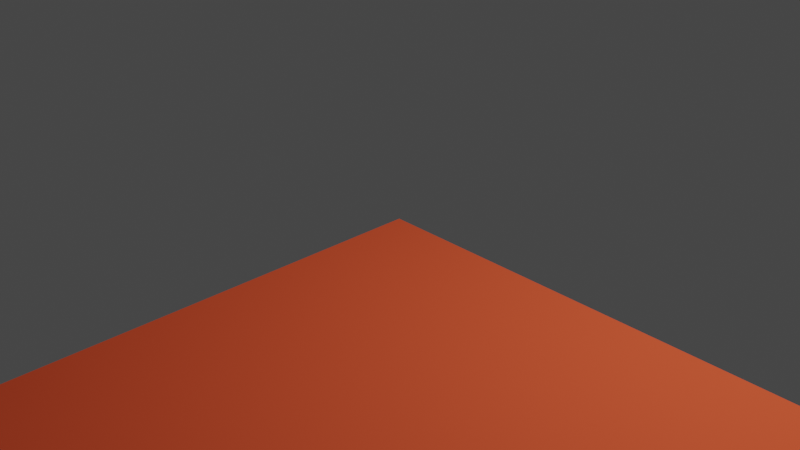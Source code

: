 # Source: tile_2_stud_slope.blend  (saved by Blender 2.80.75; exported with 4.5.12 LTS)
import bpy
from mathutils import Matrix  # noqa: F401  (used for matrix-valued properties, if any)

bpy.ops.wm.read_factory_settings(use_empty=True)
scene = bpy.context.scene
scene.name = 'Scene'

# ---- collections
col_collection = bpy.data.collections.new('Collection'); scene.collection.children.link(col_collection)

# ---- materials (node trees are filled in below, after node groups)
mat_red_003 = bpy.data.materials.new('Red.003')
mat_red_003.use_transparent_shadow = False
mat_red_003.diffuse_color = (0.79, 0.1, 0.04, 1.0)
mat_red_003.roughness = 1.0
mat_red_003.specular_intensity = 0.0

# ---- material node trees
mat_red_003.use_nodes = True; mat_red_003.node_tree.nodes.clear()
_N = mat_red_003.node_tree.nodes; _L = mat_red_003.node_tree.links
n0 = _N.new('ShaderNodeOutputMaterial'); n0.name = 'Material Output'; n0.location = (300, 300)
n1 = _N.new('ShaderNodeBsdfPrincipled'); n1.name = 'Principled BSDF'; n1.location = (10, 300)
n1.distribution = 'GGX'
n1.subsurface_method = 'BURLEY'
n1.inputs[0].default_value = (0.79, 0.1, 0.04, 1.0)
n1.inputs[2].default_value = 1.0
n1.inputs[3].default_value = 1.45
n1.inputs[13].default_value = 0.0
n1.inputs[27].default_value = (0.0, 0.0, 0.0, 1.0)
n1.inputs[28].default_value = 1.0
_L.new(n1.outputs[0], n0.inputs[0])
n0.is_active_output = True

# ---- world
world_world = bpy.data.worlds.new('World'); scene.world = world_world
world_world.use_nodes = True; world_world.node_tree.nodes.clear()
_N = world_world.node_tree.nodes; _L = world_world.node_tree.links
n0 = _N.new('ShaderNodeOutputWorld'); n0.name = 'World Output'; n0.location = (300, 300)
n1 = _N.new('ShaderNodeBackground'); n1.name = 'Background'; n1.location = (10, 300)
n1.inputs[0].default_value = (0.05088, 0.05088, 0.05088, 1.0)
_L.new(n1.outputs[0], n0.inputs[0])
n0.is_active_output = True
world_world.color = (0.05088, 0.05088, 0.05088)
world_world.use_sun_shadow = False
world_world.sun_shadow_jitter_overblur = 0.0

# ---- cameras
cam_camera = bpy.data.cameras.new('Camera')
cam_camera.clip_end = 100.0
cam_camera.ortho_scale = 7.314

# ---- lights
light_light = bpy.data.lights.new('Light', 'POINT')
light_light.transmission_factor = 0.0
light_light.energy = 1000.0
light_light.shadow_soft_size = 0.1
light_light.shadow_maximum_resolution = 0.006
light_light.use_absolute_resolution = True

# ---- meshes
me_two_stud_sloped = bpy.data.meshes.new('two_stud_sloped')
me_two_stud_sloped.from_pydata([(25.54, -17.7, 0.0), (26.0, -20.0, 0.0), (26.0, -20.0, 16.0), (25.54, -17.7, 16.0), (24.24, -15.76, 0.0), (24.24, -15.76, 16.0), (22.3, -14.46, 0.0), (22.3, -14.46, 16.0), (20.0, -14.0, 0.0), (20.0, -14.0, 16.0), (17.7, -14.46, 0.0), (17.7, -14.46, 16.0), (15.76, -15.76, 0.0), (15.76, -15.76, 16.0), (14.46, -17.7, 0.0), (14.46, -17.7, 16.0), (14.0, -20.0, 0.0), (14.0, -20.0, 16.0), (14.46, -22.3, 0.0), (14.46, -22.3, 16.0), (15.76, -24.24, 0.0), (15.76, -24.24, 16.0), (17.7, -25.54, 0.0), (17.7, -25.54, 16.0), (20.0, -26.0, 0.0), (20.0, -26.0, 16.0), (22.3, -25.54, 0.0), (22.3, -25.54, 16.0), (24.24, -24.24, 0.0), (24.24, -24.24, 16.0), (25.54, -22.3, 0.0), (25.54, -22.3, 16.0), (28.0, -20.0, 16.0), (28.0, -20.0, 0.0), (27.39, -16.94, 0.0), (27.39, -16.94, 16.0), (25.66, -14.34, 0.0), (25.66, -14.34, 16.0), (23.06, -12.61, 0.0), (23.06, -12.61, 16.0), (20.0, -12.0, 0.0), (20.0, -12.0, 16.0), (16.94, -12.61, 0.0), (16.94, -12.61, 16.0), (14.34, -14.34, 0.0), (14.34, -14.34, 16.0), (12.61, -16.94, 0.0), (12.61, -16.94, 16.0), (12.0, -20.0, 0.0), (12.0, -20.0, 16.0), (12.61, -23.06, 0.0), (12.61, -23.06, 16.0), (14.34, -25.66, 0.0), (14.34, -25.66, 16.0), (16.94, -27.39, 0.0), (16.94, -27.39, 16.0), (20.0, -28.0, 0.0), (20.0, -28.0, 16.0), (23.06, -27.39, 0.0), (23.06, -27.39, 16.0), (25.66, -25.66, 0.0), (25.66, -25.66, 16.0), (27.39, -23.06, 0.0), (27.39, -23.06, 16.0), (16.94, -12.61, 0.0), (20.0, -12.0, 0.0), (20.0, -14.0, 0.0), (17.7, -14.46, 0.0), (14.34, -14.34, 0.0), (15.76, -15.76, 0.0), (12.61, -16.94, 0.0), (14.46, -17.7, 0.0), (12.0, -20.0, 0.0), (14.0, -20.0, 0.0), (12.61, -23.06, 0.0), (14.46, -22.3, 0.0), (14.34, -25.66, 0.0), (15.76, -24.24, 0.0), (16.94, -27.39, 0.0), (17.7, -25.54, 0.0), (20.0, -28.0, 0.0), (20.0, -26.0, 0.0), (23.06, -27.39, 0.0), (22.3, -25.54, 0.0), (25.66, -25.66, 0.0), (24.24, -24.24, 0.0), (27.39, -23.06, 0.0), (25.54, -22.3, 0.0), (28.0, -20.0, 0.0), (26.0, -20.0, 0.0), (27.39, -16.94, 0.0), (25.54, -17.7, 0.0), (25.66, -14.34, 0.0), (24.24, -15.76, 0.0), (23.06, -12.61, 0.0), (22.3, -14.46, 0.0), (23.06, -27.39, 16.3), (25.66, -25.66, 17.17), (27.39, -23.06, 18.47), (28.0, -20.0, 20.0), (16.94, -27.39, 16.3), (14.34, -25.66, 17.17), (12.61, -23.06, 18.47), (12.0, -20.0, 20.0), (27.39, -16.94, 20.0), (25.66, -14.34, 20.0), (23.06, -12.61, 20.0), (20.0, -12.0, 20.0), (16.94, -12.61, 20.0), (14.34, -14.34, 20.0), (12.61, -16.94, 20.0), (22.3, -25.54, 17.23), (22.3, -25.54, 17.0), (20.0, -26.0, 17.0), (24.24, -24.24, 17.0), (24.24, -24.24, 17.88), (25.54, -22.3, 17.0), (25.54, -22.3, 18.85), (26.0, -20.0, 17.0), (26.0, -20.0, 20.0), (17.7, -25.54, 17.0), (17.7, -25.54, 17.23), (15.76, -24.24, 17.0), (15.76, -24.24, 17.88), (14.46, -22.3, 17.0), (14.46, -22.3, 18.85), (14.0, -20.0, 17.0), (14.0, -20.0, 20.0), (25.54, -17.7, 17.0), (25.54, -17.7, 20.0), (24.24, -15.76, 17.0), (24.24, -15.76, 20.0), (22.3, -14.46, 17.0), (22.3, -14.46, 20.0), (20.0, -14.0, 17.0), (20.0, -14.0, 20.0), (17.7, -14.46, 17.0), (17.7, -14.46, 20.0), (15.76, -15.76, 17.0), (15.76, -15.76, 20.0), (14.46, -17.7, 17.0), (14.46, -17.7, 20.0), (25.54, -37.7, 0.0), (26.0, -40.0, 0.0), (26.0, -40.0, 6.0), (25.54, -37.7, 6.0), (24.24, -35.76, 0.0), (24.24, -35.76, 6.0), (22.3, -34.46, 0.0), (22.3, -34.46, 6.0), (20.0, -34.0, 0.0), (20.0, -34.0, 6.0), (17.7, -34.46, 0.0), (17.7, -34.46, 6.0), (15.76, -35.76, 0.0), (15.76, -35.76, 6.0), (14.46, -37.7, 0.0), (14.46, -37.7, 6.0), (14.0, -40.0, 0.0), (14.0, -40.0, 6.0), (14.46, -42.3, 0.0), (14.46, -42.3, 6.0), (15.76, -44.24, 0.0), (15.76, -44.24, 6.0), (17.7, -45.54, 0.0), (17.7, -45.54, 6.0), (20.0, -46.0, 0.0), (20.0, -46.0, 6.0), (22.3, -45.54, 0.0), (22.3, -45.54, 6.0), (24.24, -44.24, 0.0), (24.24, -44.24, 6.0), (25.54, -42.3, 0.0), (25.54, -42.3, 6.0), (28.0, -40.0, 6.0), (28.0, -40.0, 0.0), (27.39, -36.94, 0.0), (27.39, -36.94, 6.0), (25.66, -34.34, 0.0), (25.66, -34.34, 6.0), (23.06, -32.61, 0.0), (23.06, -32.61, 6.0), (20.0, -32.0, 0.0), (20.0, -32.0, 6.0), (16.94, -32.61, 0.0), (16.94, -32.61, 6.0), (14.34, -34.34, 0.0), (14.34, -34.34, 6.0), (12.61, -36.94, 0.0), (12.61, -36.94, 6.0), (12.0, -40.0, 0.0), (12.0, -40.0, 6.0), (12.61, -43.06, 0.0), (12.61, -43.06, 6.0), (14.34, -45.66, 0.0), (14.34, -45.66, 6.0), (16.94, -47.39, 0.0), (16.94, -47.39, 6.0), (20.0, -48.0, 0.0), (20.0, -48.0, 6.0), (23.06, -47.39, 0.0), (23.06, -47.39, 6.0), (25.66, -45.66, 0.0), (25.66, -45.66, 6.0), (27.39, -43.06, 0.0), (27.39, -43.06, 6.0), (16.94, -32.61, 0.0), (20.0, -32.0, 0.0), (20.0, -34.0, 0.0), (17.7, -34.46, 0.0), (14.34, -34.34, 0.0), (15.76, -35.76, 0.0), (12.61, -36.94, 0.0), (14.46, -37.7, 0.0), (12.0, -40.0, 0.0), (14.0, -40.0, 0.0), (12.61, -43.06, 0.0), (14.46, -42.3, 0.0), (14.34, -45.66, 0.0), (15.76, -44.24, 0.0), (16.94, -47.39, 0.0), (17.7, -45.54, 0.0), (20.0, -48.0, 0.0), (20.0, -46.0, 0.0), (23.06, -47.39, 0.0), (22.3, -45.54, 0.0), (25.66, -45.66, 0.0), (24.24, -44.24, 0.0), (27.39, -43.06, 0.0), (25.54, -42.3, 0.0), (28.0, -40.0, 0.0), (26.0, -40.0, 0.0), (27.39, -36.94, 0.0), (25.54, -37.7, 0.0), (25.66, -34.34, 0.0), (24.24, -35.76, 0.0), (23.06, -32.61, 0.0), (22.3, -34.46, 0.0), (20.0, -48.0, 6.0), (23.06, -47.39, 6.0), (23.06, -47.39, 6.3), (25.66, -45.66, 6.0), (25.66, -45.66, 7.17), (27.39, -43.06, 6.0), (27.39, -43.06, 8.47), (28.0, -40.0, 6.0), (28.0, -40.0, 10.0), (27.39, -36.94, 6.0), (27.39, -36.94, 11.53), (25.66, -34.34, 6.0), (25.66, -34.34, 12.83), (23.06, -32.61, 6.0), (23.06, -32.61, 13.7), (20.0, -32.0, 6.0), (20.0, -32.0, 14.0), (16.94, -32.61, 6.0), (16.94, -32.61, 13.7), (14.34, -34.34, 6.0), (14.34, -34.34, 12.83), (12.61, -36.94, 6.0), (12.61, -36.94, 11.53), (12.0, -40.0, 6.0), (12.0, -40.0, 10.0), (12.61, -43.06, 6.0), (12.61, -43.06, 8.47), (14.34, -45.66, 6.0), (14.34, -45.66, 7.17), (16.94, -47.39, 6.0), (16.94, -47.39, 6.3), (22.3, -45.54, 7.23), (22.3, -45.54, 7.0), (20.0, -46.0, 7.0), (24.24, -44.24, 7.0), (24.24, -44.24, 7.88), (25.54, -42.3, 7.0), (25.54, -42.3, 8.85), (26.0, -40.0, 7.0), (26.0, -40.0, 10.0), (25.54, -37.7, 7.0), (25.54, -37.7, 11.15), (24.24, -35.76, 7.0), (24.24, -35.76, 12.12), (22.3, -34.46, 7.0), (22.3, -34.46, 12.77), (20.0, -34.0, 7.0), (20.0, -34.0, 13.0), (17.7, -34.46, 7.0), (17.7, -34.46, 12.77), (15.76, -35.76, 7.0), (15.76, -35.76, 12.12), (14.46, -37.7, 7.0), (14.46, -37.7, 11.15), (14.0, -40.0, 7.0), (14.0, -40.0, 10.0), (14.46, -42.3, 7.0), (14.46, -42.3, 8.85), (15.76, -44.24, 7.0), (15.76, -44.24, 7.88), (17.7, -45.54, 7.0), (17.7, -45.54, 7.23), (22.3, -45.54, 6.0), (20.0, -46.0, 6.0), (24.24, -44.24, 6.0), (25.54, -42.3, 6.0), (26.0, -40.0, 6.0), (25.54, -37.7, 6.0), (24.24, -35.76, 6.0), (22.3, -34.46, 6.0), (20.0, -34.0, 6.0), (17.7, -34.46, 6.0), (15.76, -35.76, 6.0), (14.46, -37.7, 6.0), (14.0, -40.0, 6.0), (14.46, -42.3, 6.0), (15.76, -44.24, 6.0), (17.7, -45.54, 6.0), (4.0, -20.0, 20.0), (4.0, -4.0, 20.0), (36.0, -4.0, 20.0), (36.0, -20.0, 20.0), (4.0, -4.0, 0.0), (36.0, -4.0, 0.0), (36.0, -4.0, 20.0), (4.0, -4.0, 20.0), (4.0, -56.0, 4.0), (4.0, -52.0, 4.0), (36.0, -52.0, 4.0), (36.0, -56.0, 4.0), (4.0, -20.0, 20.0), (36.0, -20.0, 20.0), (36.0, -52.0, 4.0), (4.0, -52.0, 4.0), (36.0, -56.0, 4.0), (36.0, -56.0, 0.0), (4.0, -56.0, 0.0), (4.0, -56.0, 4.0), (40.0, 0.0, 24.0), (0.0, 0.0, 24.0), (0.0, -20.0, 24.0), (40.0, -20.0, 24.0), (40.0, 0.0, 24.0), (40.0, 0.0, 0.0), (0.0, 0.0, 0.0), (0.0, 0.0, 24.0), (0.0, -60.0, 0.0), (40.0, -60.0, 0.0), (40.0, -60.0, 4.0), (0.0, -60.0, 4.0), (16.0, -10.0, 28.0), (16.0, -10.0, 24.0), (15.54, -7.7, 24.0), (15.54, -7.7, 28.0), (14.24, -5.76, 24.0), (14.24, -5.76, 28.0), (12.3, -4.46, 24.0), (12.3, -4.46, 28.0), (10.0, -4.0, 24.0), (10.0, -4.0, 28.0), (7.7, -4.46, 24.0), (7.7, -4.46, 28.0), (5.76, -5.76, 24.0), (5.76, -5.76, 28.0), (4.46, -7.7, 24.0), (4.46, -7.7, 28.0), (4.0, -10.0, 24.0), (4.0, -10.0, 28.0), (4.46, -12.3, 24.0), (4.46, -12.3, 28.0), (5.76, -14.24, 24.0), (5.76, -14.24, 28.0), (7.7, -15.54, 24.0), (7.7, -15.54, 28.0), (10.0, -16.0, 24.0), (10.0, -16.0, 28.0), (12.3, -15.54, 24.0), (12.3, -15.54, 28.0), (14.24, -14.24, 24.0), (14.24, -14.24, 28.0), (15.54, -12.3, 24.0), (15.54, -12.3, 28.0), (10.0, -10.0, 28.0), (16.0, -10.0, 28.0), (15.54, -7.7, 28.0), (14.24, -5.76, 28.0), (12.3, -4.46, 28.0), (10.0, -4.0, 28.0), (7.7, -4.46, 28.0), (5.76, -5.76, 28.0), (4.46, -7.7, 28.0), (4.0, -10.0, 28.0), (4.46, -12.3, 28.0), (5.76, -14.24, 28.0), (7.7, -15.54, 28.0), (10.0, -16.0, 28.0), (12.3, -15.54, 28.0), (14.24, -14.24, 28.0), (15.54, -12.3, 28.0), (36.0, -10.0, 28.0), (36.0, -10.0, 24.0), (35.54, -7.7, 24.0), (35.54, -7.7, 28.0), (34.24, -5.76, 24.0), (34.24, -5.76, 28.0), (32.3, -4.46, 24.0), (32.3, -4.46, 28.0), (30.0, -4.0, 24.0), (30.0, -4.0, 28.0), (27.7, -4.46, 24.0), (27.7, -4.46, 28.0), (25.76, -5.76, 24.0), (25.76, -5.76, 28.0), (24.46, -7.7, 24.0), (24.46, -7.7, 28.0), (24.0, -10.0, 24.0), (24.0, -10.0, 28.0), (24.46, -12.3, 24.0), (24.46, -12.3, 28.0), (25.76, -14.24, 24.0), (25.76, -14.24, 28.0), (27.7, -15.54, 24.0), (27.7, -15.54, 28.0), (30.0, -16.0, 24.0), (30.0, -16.0, 28.0), (32.3, -15.54, 24.0), (32.3, -15.54, 28.0), (34.24, -14.24, 24.0), (34.24, -14.24, 28.0), (35.54, -12.3, 24.0), (35.54, -12.3, 28.0), (30.0, -10.0, 28.0), (36.0, -10.0, 28.0), (35.54, -7.7, 28.0), (34.24, -5.76, 28.0), (32.3, -4.46, 28.0), (30.0, -4.0, 28.0), (27.7, -4.46, 28.0), (25.76, -5.76, 28.0), (24.46, -7.7, 28.0), (24.0, -10.0, 28.0), (24.46, -12.3, 28.0), (25.76, -14.24, 28.0), (27.7, -15.54, 28.0), (30.0, -16.0, 28.0), (32.3, -15.54, 28.0), (34.24, -14.24, 28.0), (35.54, -12.3, 28.0), (0.0, 0.0, 0.0), (40.0, 0.0, 0.0), (36.0, -4.0, 0.0), (4.0, -4.0, 0.0), (0.0, -60.0, 0.0), (4.0, -56.0, 0.0), (40.0, -60.0, 0.0), (36.0, -56.0, 0.0), (40.0, -60.0, 0.0), (40.0, 0.0, 0.0), (40.0, 0.0, 24.0), (40.0, -60.0, 4.0), (40.0, -20.0, 24.0), (36.0, -4.0, 0.0), (36.0, -56.0, 0.0), (36.0, -56.0, 4.0), (36.0, -52.0, 4.0), (36.0, -4.0, 20.0), (36.0, -20.0, 20.0), (4.0, -56.0, 0.0), (4.0, -4.0, 0.0), (4.0, -52.0, 4.0), (4.0, -56.0, 4.0), (4.0, -20.0, 20.0), (4.0, -4.0, 20.0), (0.0, 0.0, 0.0), (0.0, -60.0, 0.0), (0.0, -60.0, 4.0), (0.0, 0.0, 24.0), (0.0, -20.0, 24.0)], [], [(0, 1, 2), (2, 3, 0), (4, 0, 3), (3, 5, 4), (6, 4, 5), (5, 7, 6), (8, 6, 7), (7, 9, 8), (10, 8, 9), (9, 11, 10), (12, 10, 11), (11, 13, 12), (14, 12, 13), (13, 15, 14), (16, 14, 15), (15, 17, 16), (18, 16, 17), (17, 19, 18), (20, 18, 19), (19, 21, 20), (22, 20, 21), (21, 23, 22), (24, 22, 23), (23, 25, 24), (26, 24, 25), (25, 27, 26), (28, 26, 27), (27, 29, 28), (30, 28, 29), (29, 31, 30), (1, 30, 31), (31, 2, 1), (32, 33, 34), (34, 35, 32), (35, 34, 36), (36, 37, 35), (37, 36, 38), (38, 39, 37), (39, 38, 40), (40, 41, 39), (41, 40, 42), (42, 43, 41), (43, 42, 44), (44, 45, 43), (45, 44, 46), (46, 47, 45), (47, 46, 48), (48, 49, 47), (49, 48, 50), (50, 51, 49), (51, 50, 52), (52, 53, 51), (53, 52, 54), (54, 55, 53), (55, 54, 56), (56, 57, 55), (57, 56, 58), (58, 59, 57), (59, 58, 60), (60, 61, 59), (61, 60, 62), (62, 63, 61), (63, 62, 33), (33, 32, 63), (64, 65, 66), (66, 67, 64), (68, 64, 67), (67, 69, 68), (70, 68, 69), (69, 71, 70), (72, 70, 71), (71, 73, 72), (74, 72, 73), (73, 75, 74), (76, 74, 75), (75, 77, 76), (78, 76, 77), (77, 79, 78), (80, 78, 79), (79, 81, 80), (82, 80, 81), (81, 83, 82), (84, 82, 83), (83, 85, 84), (86, 84, 85), (85, 87, 86), (88, 86, 87), (87, 89, 88), (90, 88, 89), (89, 91, 90), (92, 90, 91), (91, 93, 92), (94, 92, 93), (93, 95, 94), (65, 94, 95), (95, 66, 65), (57, 59, 96), (96, 59, 61), (61, 97, 96), (97, 61, 63), (63, 98, 97), (98, 63, 32), (32, 99, 98), (100, 55, 57), (53, 55, 100), (100, 101, 53), (51, 53, 101), (101, 102, 51), (49, 51, 102), (102, 103, 49), (99, 32, 35), (35, 104, 99), (104, 35, 37), (37, 105, 104), (105, 37, 39), (39, 106, 105), (106, 39, 41), (41, 107, 106), (107, 41, 43), (43, 108, 107), (108, 43, 45), (45, 109, 108), (109, 45, 47), (47, 110, 109), (110, 47, 49), (49, 103, 110), (111, 112, 113), (114, 112, 111), (111, 115, 114), (116, 114, 115), (115, 117, 116), (118, 116, 117), (117, 119, 118), (113, 120, 121), (121, 120, 122), (122, 123, 121), (123, 122, 124), (124, 125, 123), (125, 124, 126), (126, 127, 125), (128, 118, 119), (119, 129, 128), (130, 128, 129), (129, 131, 130), (132, 130, 131), (131, 133, 132), (134, 132, 133), (133, 135, 134), (136, 134, 135), (135, 137, 136), (138, 136, 137), (137, 139, 138), (140, 138, 139), (139, 141, 140), (126, 140, 141), (141, 127, 126), (2, 118, 128), (128, 3, 2), (3, 128, 130), (130, 5, 3), (5, 130, 132), (132, 7, 5), (7, 132, 134), (134, 9, 7), (9, 134, 136), (136, 11, 9), (11, 136, 138), (138, 13, 11), (13, 138, 140), (140, 15, 13), (15, 140, 126), (126, 17, 15), (17, 126, 124), (124, 19, 17), (19, 124, 122), (122, 21, 19), (21, 122, 120), (120, 23, 21), (23, 120, 113), (113, 25, 23), (25, 113, 112), (112, 27, 25), (27, 112, 114), (114, 29, 27), (29, 114, 116), (116, 31, 29), (31, 116, 118), (118, 2, 31), (142, 143, 144), (144, 145, 142), (146, 142, 145), (145, 147, 146), (148, 146, 147), (147, 149, 148), (150, 148, 149), (149, 151, 150), (152, 150, 151), (151, 153, 152), (154, 152, 153), (153, 155, 154), (156, 154, 155), (155, 157, 156), (158, 156, 157), (157, 159, 158), (160, 158, 159), (159, 161, 160), (162, 160, 161), (161, 163, 162), (164, 162, 163), (163, 165, 164), (166, 164, 165), (165, 167, 166), (168, 166, 167), (167, 169, 168), (170, 168, 169), (169, 171, 170), (172, 170, 171), (171, 173, 172), (143, 172, 173), (173, 144, 143), (174, 175, 176), (176, 177, 174), (177, 176, 178), (178, 179, 177), (179, 178, 180), (180, 181, 179), (181, 180, 182), (182, 183, 181), (183, 182, 184), (184, 185, 183), (185, 184, 186), (186, 187, 185), (187, 186, 188), (188, 189, 187), (189, 188, 190), (190, 191, 189), (191, 190, 192), (192, 193, 191), (193, 192, 194), (194, 195, 193), (195, 194, 196), (196, 197, 195), (197, 196, 198), (198, 199, 197), (199, 198, 200), (200, 201, 199), (201, 200, 202), (202, 203, 201), (203, 202, 204), (204, 205, 203), (205, 204, 175), (175, 174, 205), (206, 207, 208), (208, 209, 206), (210, 206, 209), (209, 211, 210), (212, 210, 211), (211, 213, 212), (214, 212, 213), (213, 215, 214), (216, 214, 215), (215, 217, 216), (218, 216, 217), (217, 219, 218), (220, 218, 219), (219, 221, 220), (222, 220, 221), (221, 223, 222), (224, 222, 223), (223, 225, 224), (226, 224, 225), (225, 227, 226), (228, 226, 227), (227, 229, 228), (230, 228, 229), (229, 231, 230), (232, 230, 231), (231, 233, 232), (234, 232, 233), (233, 235, 234), (236, 234, 235), (235, 237, 236), (207, 236, 237), (237, 208, 207), (238, 239, 240), (240, 239, 241), (241, 242, 240), (242, 241, 243), (243, 244, 242), (244, 243, 245), (245, 246, 244), (246, 245, 247), (247, 248, 246), (248, 247, 249), (249, 250, 248), (250, 249, 251), (251, 252, 250), (252, 251, 253), (253, 254, 252), (254, 253, 255), (255, 256, 254), (256, 255, 257), (257, 258, 256), (258, 257, 259), (259, 260, 258), (260, 259, 261), (261, 262, 260), (262, 261, 263), (263, 264, 262), (264, 263, 265), (265, 266, 264), (266, 265, 267), (267, 268, 266), (238, 268, 267), (269, 270, 271), (272, 270, 269), (269, 273, 272), (274, 272, 273), (273, 275, 274), (276, 274, 275), (275, 277, 276), (278, 276, 277), (277, 279, 278), (280, 278, 279), (279, 281, 280), (282, 280, 281), (281, 283, 282), (284, 282, 283), (283, 285, 284), (286, 284, 285), (285, 287, 286), (288, 286, 287), (287, 289, 288), (290, 288, 289), (289, 291, 290), (292, 290, 291), (291, 293, 292), (294, 292, 293), (293, 295, 294), (296, 294, 295), (295, 297, 296), (298, 296, 297), (297, 299, 298), (298, 299, 271), (300, 301, 271), (271, 270, 300), (302, 300, 270), (270, 272, 302), (303, 302, 272), (272, 274, 303), (304, 303, 274), (274, 276, 304), (305, 304, 276), (276, 278, 305), (306, 305, 278), (278, 280, 306), (307, 306, 280), (280, 282, 307), (308, 307, 282), (282, 284, 308), (309, 308, 284), (284, 286, 309), (310, 309, 286), (286, 288, 310), (311, 310, 288), (288, 290, 311), (312, 311, 290), (290, 292, 312), (313, 312, 292), (292, 294, 313), (314, 313, 294), (294, 296, 314), (315, 314, 296), (296, 298, 315), (301, 315, 298), (298, 271, 301), (316, 317, 318), (318, 319, 316), (320, 321, 322), (322, 323, 320), (324, 325, 326), (326, 327, 324), (328, 329, 330), (330, 331, 328), (332, 333, 334), (334, 335, 332), (336, 337, 338), (338, 339, 336), (340, 341, 342), (342, 343, 340), (344, 345, 346), (346, 347, 344), (348, 349, 350), (350, 351, 348), (351, 350, 352), (352, 353, 351), (353, 352, 354), (354, 355, 353), (355, 354, 356), (356, 357, 355), (357, 356, 358), (358, 359, 357), (359, 358, 360), (360, 361, 359), (361, 360, 362), (362, 363, 361), (363, 362, 364), (364, 365, 363), (365, 364, 366), (366, 367, 365), (367, 366, 368), (368, 369, 367), (369, 368, 370), (370, 371, 369), (371, 370, 372), (372, 373, 371), (373, 372, 374), (374, 375, 373), (375, 374, 376), (376, 377, 375), (377, 376, 378), (378, 379, 377), (379, 378, 349), (349, 348, 379), (380, 381, 382), (380, 382, 383), (380, 383, 384), (380, 384, 385), (380, 385, 386), (380, 386, 387), (380, 387, 388), (380, 388, 389), (380, 389, 390), (380, 390, 391), (380, 391, 392), (380, 392, 393), (380, 393, 394), (380, 394, 395), (380, 395, 396), (380, 396, 381), (397, 398, 399), (399, 400, 397), (400, 399, 401), (401, 402, 400), (402, 401, 403), (403, 404, 402), (404, 403, 405), (405, 406, 404), (406, 405, 407), (407, 408, 406), (408, 407, 409), (409, 410, 408), (410, 409, 411), (411, 412, 410), (412, 411, 413), (413, 414, 412), (414, 413, 415), (415, 416, 414), (416, 415, 417), (417, 418, 416), (418, 417, 419), (419, 420, 418), (420, 419, 421), (421, 422, 420), (422, 421, 423), (423, 424, 422), (424, 423, 425), (425, 426, 424), (426, 425, 427), (427, 428, 426), (428, 427, 398), (398, 397, 428), (429, 430, 431), (429, 431, 432), (429, 432, 433), (429, 433, 434), (429, 434, 435), (429, 435, 436), (429, 436, 437), (429, 437, 438), (429, 438, 439), (429, 439, 440), (429, 440, 441), (429, 441, 442), (429, 442, 443), (429, 443, 444), (429, 444, 445), (429, 445, 430), (446, 447, 448), (448, 449, 446), (450, 446, 449), (449, 451, 450), (452, 450, 451), (451, 453, 452), (447, 452, 453), (453, 448, 447), (454, 455, 456), (456, 457, 454), (456, 458, 457), (459, 460, 461), (461, 462, 459), (463, 459, 462), (462, 464, 463), (465, 466, 467), (467, 468, 465), (469, 467, 466), (466, 470, 469), (471, 472, 473), (473, 474, 471), (473, 475, 474), (338, 347, 346), (346, 339, 338)])
me_two_stud_sloped.polygons.foreach_set('use_smooth', [True] * 512)
me_two_stud_sloped.materials.append(mat_red_003)
me_two_stud_sloped.use_remesh_preserve_volume = False
me_two_stud_sloped.use_remesh_preserve_attributes = False
me_two_stud_sloped.use_mirror_vertex_groups = False
me_two_stud_sloped.update()
me_two_stud_sloped.normals_split_custom_set([tuple(v) for v in zip(*[iter([-0.9243, -0.3818, -1.916e-10, -1.0, -3.386e-07, 0.0, -1.0, 2.38e-06, 0.0, -1.0, 2.38e-06, 0.0, -0.9243, -0.3817, 1.048e-07, -0.9243, -0.3818, -1.916e-10, -0.7071, -0.7071, 0.0, -0.9243, -0.3818, -1.916e-10, -0.9243, -0.3817, 1.048e-07, -0.9243, -0.3817, 1.048e-07, -0.7071, -0.7071, 0.0, -0.7071, -0.7071, 0.0, -0.3818, -0.9242, 0.0, -0.7071, -0.7071, 0.0, -0.7071, -0.7071, 0.0, -0.7071, -0.7071, 0.0, -0.3818, -0.9242, 1.033e-07, -0.3818, -0.9242, 0.0, 3.386e-07, -1.0, 0.0, -0.3818, -0.9242, 0.0, -0.3818, -0.9242, 1.033e-07, -0.3818, -0.9242, 1.033e-07, -2.509e-06, -1.0, 0.0, 3.386e-07, -1.0, 0.0, 0.3818, -0.9243, -1.916e-10, 3.386e-07, -1.0, 0.0, -2.509e-06, -1.0, 0.0, -2.509e-06, -1.0, 0.0, 0.3818, -0.9242, 1.027e-07, 0.3818, -0.9243, -1.916e-10, 0.7071, -0.7071, 0.0, 0.3818, -0.9243, -1.916e-10, 0.3818, -0.9242, 1.027e-07, 0.3818, -0.9242, 1.027e-07, 0.7071, -0.7071, 0.0, 0.7071, -0.7071, 0.0, 0.9242, -0.3818, 0.0, 0.7071, -0.7071, 0.0, 0.7071, -0.7071, 0.0, 0.7071, -0.7071, 0.0, 0.9242, -0.3818, 1.012e-07, 0.9242, -0.3818, 0.0, 1.0, -3.87e-08, 0.0, 0.9242, -0.3818, 0.0, 0.9242, -0.3818, 1.012e-07, 0.9242, -0.3818, 1.012e-07, 1.0, -2.151e-06, 0.0, 1.0, -3.87e-08, 0.0, 0.9243, 0.3818, -1.051e-06, 1.0, -3.87e-08, 0.0, 1.0, -2.151e-06, 0.0, 1.0, -2.151e-06, 0.0, 0.9242, 0.3818, 1.006e-07, 0.9243, 0.3818, -1.051e-06, 0.7071, 0.7071, 0.0, 0.9243, 0.3818, -1.051e-06, 0.9242, 0.3818, 1.006e-07, 0.9242, 0.3818, 1.006e-07, 0.7071, 0.7071, 0.0, 0.7071, 0.7071, 0.0, 0.3818, 0.9242, 0.0, 0.7071, 0.7071, 0.0, 0.7071, 0.7071, 0.0, 0.7071, 0.7071, 0.0, 0.3818, 0.9242, 1.033e-07, 0.3818, 0.9242, 0.0, -3.386e-07, 1.0, 0.0, 0.3818, 0.9242, 0.0, 0.3818, 0.9242, 1.033e-07, 0.3818, 0.9242, 1.033e-07, 2.495e-06, 1.0, 0.0, -3.386e-07, 1.0, 0.0, -0.3818, 0.9243, -1.916e-10, -3.386e-07, 1.0, 0.0, 2.495e-06, 1.0, 0.0, 2.495e-06, 1.0, 0.0, -0.3818, 0.9242, 1.006e-07, -0.3818, 0.9243, -1.916e-10, -0.7071, 0.7071, 0.0, -0.3818, 0.9243, -1.916e-10, -0.3818, 0.9242, 1.006e-07, -0.3818, 0.9242, 1.006e-07, -0.7071, 0.7071, 0.0, -0.7071, 0.7071, 0.0, -0.9243, 0.3818, 0.0, -0.7071, 0.7071, 0.0, -0.7071, 0.7071, 0.0, -0.7071, 0.7071, 0.0, -0.9242, 0.3818, 1.012e-07, -0.9243, 0.3818, 0.0, -1.0, -3.386e-07, 0.0, -0.9243, 0.3818, 0.0, -0.9242, 0.3818, 1.012e-07, -0.9242, 0.3818, 1.012e-07, -1.0, 2.38e-06, 0.0, -1.0, -3.386e-07, 0.0, 1.0, -3.042e-06, 0.0, 1.0, 2.138e-06, 0.0, 0.9242, 0.382, 0.0, 0.9242, 0.382, 0.0, 0.9242, 0.382, 0.0, 1.0, -3.042e-06, 0.0, 0.9242, 0.382, 0.0, 0.9242, 0.382, 0.0, 0.7071, 0.7071, 0.0, 0.7071, 0.7071, 0.0, 0.7071, 0.7071, 0.0, 0.9242, 0.382, 0.0, 0.7071, 0.7071, 0.0, 0.7071, 0.7071, 0.0, 0.382, 0.9242, 0.0, 0.382, 0.9242, 0.0, 0.382, 0.9242, 0.0, 0.7071, 0.7071, 0.0, 0.382, 0.9242, 0.0, 0.382, 0.9242, 0.0, -2.254e-06, 1.0, 0.0, -2.254e-06, 1.0, 0.0, 3.006e-06, 1.0, 0.0, 0.382, 0.9242, 0.0, 3.006e-06, 1.0, 0.0, -2.254e-06, 1.0, 0.0, -0.382, 0.9242, 0.0, -0.382, 0.9242, 0.0, -0.382, 0.9242, 0.0, 3.006e-06, 1.0, 0.0, -0.382, 0.9242, 0.0, -0.382, 0.9242, 0.0, -0.7071, 0.7071, 0.0, -0.7071, 0.7071, 0.0, -0.7071, 0.7071, 0.0, -0.382, 0.9242, 0.0, -0.7071, 0.7071, 0.0, -0.7071, 0.7071, 0.0, -0.9242, 0.382, 0.0, -0.9242, 0.382, 0.0, -0.9242, 0.382, 0.0, -0.7071, 0.7071, 0.0, -0.9242, 0.382, 0.0, -0.9242, 0.382, 0.0, -1.0, -2.409e-06, 0.0, -1.0, -2.409e-06, 0.0, -1.0, 1.127e-06, 0.0, -0.9242, 0.382, 0.0, -1.0, 1.127e-06, 0.0, -1.0, -2.409e-06, 0.0, -0.9242, -0.382, 0.0, -0.9242, -0.382, 0.0, -0.9242, -0.382, 0.0, -1.0, 1.127e-06, 0.0, -0.9242, -0.382, 0.0, -0.9242, -0.382, 0.0, -0.7071, -0.7071, 0.0, -0.7071, -0.7071, 0.0, -0.7071, -0.7071, 0.0, -0.9242, -0.382, 0.0, -0.7071, -0.7071, 0.0, -0.7071, -0.7071, 0.0, -0.382, -0.9242, 0.0, -0.382, -0.9242, 0.0, -0.382, -0.9242, 0.0, -0.7071, -0.7071, 0.0, -0.382, -0.9242, 0.0, -0.382, -0.9242, 0.0, 2.225e-06, -1.0, 0.0, 2.225e-06, -1.0, 0.0, -2.093e-06, -1.0, 0.0, -0.382, -0.9242, 0.0, -2.093e-06, -1.0, 0.0, 2.225e-06, -1.0, 0.0, 0.382, -0.9242, 0.0, 0.382, -0.9242, 0.0, 0.382, -0.9242, 0.0, -2.093e-06, -1.0, 0.0, 0.382, -0.9242, 0.0, 0.382, -0.9242, 0.0, 0.7071, -0.7071, 0.0, 0.7071, -0.7071, 0.0, 0.7071, -0.7071, 0.0, 0.382, -0.9242, 0.0, 0.7071, -0.7071, 0.0, 0.7071, -0.7071, 0.0, 0.9242, -0.382, 0.0, 0.9242, -0.382, 0.0, 0.9242, -0.382, 0.0, 0.7071, -0.7071, 0.0, 0.9242, -0.382, 0.0, 0.9242, -0.382, 0.0, 1.0, 2.138e-06, 0.0, 1.0, 2.138e-06, 0.0, 1.0, -3.042e-06, 0.0, 0.9242, -0.382, 0.0, 0.0, 0.0, -1.0, 0.0, 0.0, -1.0, 0.0, 0.0, -1.0, 0.0, 0.0, -1.0, 0.0, 0.0, -1.0, 0.0, 0.0, -1.0, 0.0, 0.0, -1.0, 0.0, 0.0, -1.0, 0.0, 0.0, -1.0, 0.0, 0.0, -1.0, 0.0, 0.0, -1.0, 0.0, 0.0, -1.0, 0.0, 0.0, -1.0, 0.0, 0.0, -1.0, 0.0, 0.0, -1.0, 0.0, 0.0, -1.0, 0.0, 0.0, -1.0, 0.0, 0.0, -1.0, 0.0, 0.0, -1.0, 0.0, 0.0, -1.0, 0.0, 0.0, -1.0, 0.0, 0.0, -1.0, 0.0, 0.0, -1.0, 0.0, 0.0, -1.0, 0.0, 0.0, -1.0, 0.0, 0.0, -1.0, 0.0, 0.0, -1.0, 0.0, 0.0, -1.0, 0.0, 0.0, -1.0, 0.0, 0.0, -1.0, 0.0, 0.0, -1.0, 0.0, 0.0, -1.0, 0.0, 0.0, -1.0, 0.0, 0.0, -1.0, 0.0, 0.0, -1.0, 0.0, 0.0, -1.0, 0.0, 0.0, -1.0, 0.0, 0.0, -1.0, 0.0, 0.0, -1.0, 0.0, 0.0, -1.0, 0.0, 0.0, -1.0, 0.0, 0.0, -1.0, 0.0, 0.0, -1.0, 0.0, 0.0, -1.0, 0.0, 0.0, -1.0, 0.0, 0.0, -1.0, 0.0, 0.0, -1.0, 0.0, 0.0, -1.0, 0.0, 0.0, -1.0, 0.0, 0.0, -1.0, 0.0, 0.0, -1.0, 0.0, 0.0, -1.0, 0.0, 0.0, -1.0, 0.0, 0.0, -1.0, 0.0, 0.0, -1.0, 0.0, 0.0, -1.0, 0.0, 0.0, -1.0, 0.0, 0.0, -1.0, 0.0, 0.0, -1.0, 0.0, 0.0, -1.0, 0.0, 0.0, -1.0, 0.0, 0.0, -1.0, 0.0, 0.0, -1.0, 0.0, 0.0, -1.0, 0.0, 0.0, -1.0, 0.0, 0.0, -1.0, 0.0, 0.0, -1.0, 0.0, 0.0, -1.0, 0.0, 0.0, -1.0, 0.0, 0.0, -1.0, 0.0, 0.0, -1.0, 0.0, 0.0, -1.0, 0.0, 0.0, -1.0, 0.0, 0.0, -1.0, 0.0, 0.0, -1.0, 0.0, 0.0, -1.0, 0.0, 0.0, -1.0, 0.0, 0.0, -1.0, 0.0, 0.0, -1.0, 0.0, 0.0, -1.0, 0.0, 0.0, -1.0, 0.0, 0.0, -1.0, 0.0, 0.0, -1.0, 0.0, 0.0, -1.0, 0.0, 0.0, -1.0, 0.0, 0.0, -1.0, 0.0, 0.0, -1.0, 0.0, 0.0, -1.0, 0.0, 0.0, -1.0, 0.0, 0.0, -1.0, 0.0, 0.0, -1.0, 0.0, 0.0, -1.0, 0.0, 0.0, -1.0, 0.0, 0.0, -1.0, 0.0, 0.0, -1.0, 0.0, 0.0, -1.0, -2.093e-06, -1.0, 0.0, 0.382, -0.9242, 0.0, 0.3818, -0.9243, 2.079e-07, 0.3818, -0.9243, 2.079e-07, 0.382, -0.9242, 0.0, 0.7071, -0.7071, 0.0, 0.7071, -0.7071, 0.0, 0.7071, -0.7071, 2.254e-07, 0.3818, -0.9243, 2.079e-07, 0.7071, -0.7071, 2.254e-07, 0.7071, -0.7071, 0.0, 0.9242, -0.382, 0.0, 0.9242, -0.382, 0.0, 0.9243, -0.3817, 2.202e-06, 0.7071, -0.7071, 2.254e-07, 0.9243, -0.3817, 2.202e-06, 0.9242, -0.382, 0.0, 1.0, -3.042e-06, 0.0, 1.0, -3.042e-06, 0.0, 1.0, -1.566e-05, -1.014e-06, 0.9243, -0.3817, 2.202e-06, -0.3818, -0.9243, -6.706e-07, -0.382, -0.9242, 0.0, -2.093e-06, -1.0, 0.0, -0.7071, -0.7071, 0.0, -0.382, -0.9242, 0.0, -0.3818, -0.9243, -6.706e-07, -0.3818, -0.9243, -6.706e-07, -0.7071, -0.7071, -9.984e-07, -0.7071, -0.7071, 0.0, -0.9242, -0.382, 0.0, -0.7071, -0.7071, 0.0, -0.7071, -0.7071, -9.984e-07, -0.7071, -0.7071, -9.984e-07, -0.9243, -0.3817, 1.39e-06, -0.9242, -0.382, 0.0, -1.0, 1.127e-06, 0.0, -0.9242, -0.382, 0.0, -0.9243, -0.3817, 1.39e-06, -0.9243, -0.3817, 1.39e-06, -1.0, 1.889e-05, -1.54e-05, -1.0, 1.127e-06, 0.0, 1.0, -1.566e-05, -1.014e-06, 1.0, -3.042e-06, 0.0, 0.9242, 0.382, 0.0, 0.9242, 0.382, 0.0, 0.9242, 0.382, 0.0, 1.0, -1.566e-05, -1.014e-06, 0.9242, 0.382, 0.0, 0.9242, 0.382, 0.0, 0.7071, 0.7071, 0.0, 0.7071, 0.7071, 0.0, 0.7071, 0.7071, 0.0, 0.9242, 0.382, 0.0, 0.7071, 0.7071, 0.0, 0.7071, 0.7071, 0.0, 0.382, 0.9242, 0.0, 0.382, 0.9242, 0.0, 0.3816, 0.9243, -3.474e-08, 0.7071, 0.7071, 0.0, 0.3816, 0.9243, -3.474e-08, 0.382, 0.9242, 0.0, 3.006e-06, 1.0, 0.0, 3.006e-06, 1.0, 0.0, -3.758e-06, 1.0, 0.0, 0.3816, 0.9243, -3.474e-08, -3.758e-06, 1.0, 0.0, 3.006e-06, 1.0, 0.0, -0.382, 0.9242, 0.0, -0.382, 0.9242, 0.0, -0.382, 0.9242, 0.0, -3.758e-06, 1.0, 0.0, -0.382, 0.9242, 0.0, -0.382, 0.9242, 0.0, -0.7071, 0.7071, 0.0, -0.7071, 0.7071, 0.0, -0.7071, 0.7071, 0.0, -0.382, 0.9242, 0.0, -0.7071, 0.7071, 0.0, -0.7071, 0.7071, 0.0, -0.9242, 0.382, 0.0, -0.9242, 0.382, 0.0, -0.9242, 0.382, 0.0, -0.7071, 0.7071, 0.0, -0.9242, 0.382, 0.0, -0.9242, 0.382, 0.0, -1.0, 1.127e-06, 0.0, -1.0, 1.127e-06, 0.0, -1.0, 1.889e-05, -1.54e-05, -0.9242, 0.382, 0.0, -0.3817, 0.9243, 2.515e-08, -0.3818, 0.9243, 6.259e-07, -4.385e-06, 1.0, 0.0, -0.7071, 0.7071, 0.0, -0.3818, 0.9243, 6.259e-07, -0.3817, 0.9243, 2.515e-08, -0.3817, 0.9243, 2.515e-08, -0.7071, 0.7071, 2.682e-07, -0.7071, 0.7071, 0.0, -0.9242, 0.3818, 0.0, -0.7071, 0.7071, 0.0, -0.7071, 0.7071, 2.682e-07, -0.7071, 0.7071, 2.682e-07, -0.9243, 0.3818, -7.86e-07, -0.9242, 0.3818, 0.0, -1.0, -5.164e-07, 0.0, -0.9242, 0.3818, 0.0, -0.9243, 0.3818, -7.86e-07, -0.9243, 0.3818, -7.86e-07, -1.0, -1.617e-05, 0.0, -1.0, -5.164e-07, 0.0, -4.385e-06, 1.0, 0.0, 0.3818, 0.9242, -1.017e-07, 0.3817, 0.9243, -9.243e-07, 0.3817, 0.9243, -9.243e-07, 0.3818, 0.9242, -1.017e-07, 0.7071, 0.7071, 0.0, 0.7071, 0.7071, 0.0, 0.7071, 0.7071, -9.174e-07, 0.3817, 0.9243, -9.243e-07, 0.7071, 0.7071, -9.174e-07, 0.7071, 0.7071, 0.0, 0.9243, 0.3817, 9.08e-09, 0.9243, 0.3817, 9.08e-09, 0.9243, 0.3818, -1.561e-06, 0.7071, 0.7071, -9.174e-07, 0.9243, 0.3818, -1.561e-06, 0.9243, 0.3817, 9.08e-09, 1.0, 2.421e-06, 0.0, 1.0, 2.421e-06, 0.0, 1.0, -1.612e-05, 4.871e-07, 0.9243, 0.3818, -1.561e-06, -0.9242, -0.3818, -2.045e-07, -1.0, -5.164e-07, 0.0, -1.0, -1.617e-05, 0.0, -1.0, -1.617e-05, 0.0, -0.9243, -0.3817, 0.0, -0.9242, -0.3818, -2.045e-07, -0.7071, -0.7071, 0.0, -0.9242, -0.3818, -2.045e-07, -0.9243, -0.3817, 0.0, -0.9243, -0.3817, 0.0, -0.7071, -0.7071, 0.0, -0.7071, -0.7071, 0.0, -0.3818, -0.9243, 0.0, -0.7071, -0.7071, 0.0, -0.7071, -0.7071, 0.0, -0.7071, -0.7071, 0.0, -0.3817, -0.9243, 8.43e-08, -0.3818, -0.9243, 0.0, 3.761e-07, -1.0, 0.0, -0.3818, -0.9243, 0.0, -0.3817, -0.9243, 8.43e-08, -0.3817, -0.9243, 8.43e-08, 3.763e-06, -1.0, 0.0, 3.761e-07, -1.0, 0.0, 0.3818, -0.9243, -2.087e-07, 3.761e-07, -1.0, 0.0, 3.763e-06, -1.0, 0.0, 3.763e-06, -1.0, 0.0, 0.3818, -0.9243, 0.0, 0.3818, -0.9243, -2.087e-07, 0.7071, -0.7071, 0.0, 0.3818, -0.9243, -2.087e-07, 0.3818, -0.9243, 0.0, 0.3818, -0.9243, 0.0, 0.7071, -0.7071, 0.0, 0.7071, -0.7071, 0.0, 0.9243, -0.3818, 0.0, 0.7071, -0.7071, 0.0, 0.7071, -0.7071, 0.0, 0.7071, -0.7071, 0.0, 0.9243, -0.3818, 1.886e-10, 0.9243, -0.3818, 0.0, 1.0, 2.421e-06, 0.0, 0.9243, -0.3818, 0.0, 0.9243, -0.3818, 1.886e-10, 0.9243, -0.3818, 1.886e-10, 1.0, -1.612e-05, 4.871e-07, 1.0, 2.421e-06, 0.0, -1.0, 2.38e-06, 0.0, -1.0, -5.164e-07, 0.0, -0.9242, -0.3818, -2.045e-07, -0.9242, -0.3818, -2.045e-07, -0.9243, -0.3817, 1.048e-07, -1.0, 2.38e-06, 0.0, -0.9243, -0.3817, 1.048e-07, -0.9242, -0.3818, -2.045e-07, -0.7071, -0.7071, 0.0, -0.7071, -0.7071, 0.0, -0.7071, -0.7071, 0.0, -0.9243, -0.3817, 1.048e-07, -0.7071, -0.7071, 0.0, -0.7071, -0.7071, 0.0, -0.3818, -0.9243, 0.0, -0.3818, -0.9243, 0.0, -0.3818, -0.9242, 1.033e-07, -0.7071, -0.7071, 0.0, -0.3818, -0.9242, 1.033e-07, -0.3818, -0.9243, 0.0, 3.761e-07, -1.0, 0.0, 3.761e-07, -1.0, 0.0, -2.509e-06, -1.0, 0.0, -0.3818, -0.9242, 1.033e-07, -2.509e-06, -1.0, 0.0, 3.761e-07, -1.0, 0.0, 0.3818, -0.9243, -2.087e-07, 0.3818, -0.9243, -2.087e-07, 0.3818, -0.9242, 1.027e-07, -2.509e-06, -1.0, 0.0, 0.3818, -0.9242, 1.027e-07, 0.3818, -0.9243, -2.087e-07, 0.7071, -0.7071, 0.0, 0.7071, -0.7071, 0.0, 0.7071, -0.7071, 0.0, 0.3818, -0.9242, 1.027e-07, 0.7071, -0.7071, 0.0, 0.7071, -0.7071, 0.0, 0.9243, -0.3818, 0.0, 0.9243, -0.3818, 0.0, 0.9242, -0.3818, 1.012e-07, 0.7071, -0.7071, 0.0, 0.9242, -0.3818, 1.012e-07, 0.9243, -0.3818, 0.0, 1.0, 2.421e-06, 0.0, 1.0, 2.421e-06, 0.0, 1.0, -2.151e-06, 0.0, 0.9242, -0.3818, 1.012e-07, 1.0, -2.151e-06, 0.0, 1.0, 2.421e-06, 0.0, 0.9243, 0.3817, 9.08e-09, 0.9243, 0.3817, 9.08e-09, 0.9242, 0.3818, 1.006e-07, 1.0, -2.151e-06, 0.0, 0.9242, 0.3818, 1.006e-07, 0.9243, 0.3817, 9.08e-09, 0.7071, 0.7071, 0.0, 0.7071, 0.7071, 0.0, 0.7071, 0.7071, 0.0, 0.9242, 0.3818, 1.006e-07, 0.7071, 0.7071, 0.0, 0.7071, 0.7071, 0.0, 0.3818, 0.9242, -1.017e-07, 0.3818, 0.9242, -1.017e-07, 0.3818, 0.9242, 1.033e-07, 0.7071, 0.7071, 0.0, 0.3818, 0.9242, 1.033e-07, 0.3818, 0.9242, -1.017e-07, -4.385e-06, 1.0, 0.0, -4.385e-06, 1.0, 0.0, 2.495e-06, 1.0, 0.0, 0.3818, 0.9242, 1.033e-07, 2.495e-06, 1.0, 0.0, -4.385e-06, 1.0, 0.0, -0.3818, 0.9243, 6.259e-07, -0.3818, 0.9243, 6.259e-07, -0.3818, 0.9242, 1.006e-07, 2.495e-06, 1.0, 0.0, -0.3818, 0.9242, 1.006e-07, -0.3818, 0.9243, 6.259e-07, -0.7071, 0.7071, 0.0, -0.7071, 0.7071, 0.0, -0.7071, 0.7071, 0.0, -0.3818, 0.9242, 1.006e-07, -0.7071, 0.7071, 0.0, -0.7071, 0.7071, 0.0, -0.9242, 0.3818, 0.0, -0.9242, 0.3818, 0.0, -0.9242, 0.3818, 1.012e-07, -0.7071, 0.7071, 0.0, -0.9242, 0.3818, 1.012e-07, -0.9242, 0.3818, 0.0, -1.0, -5.164e-07, 0.0, -1.0, -5.164e-07, 0.0, -1.0, 2.38e-06, 0.0, -0.9242, 0.3818, 1.012e-07, -0.9243, -0.3818, 7.509e-07, -1.0, -5.921e-06, 0.0, -1.0, 5.921e-06, 0.0, -1.0, 5.921e-06, 0.0, -0.9243, -0.3818, 0.0, -0.9243, -0.3818, 7.509e-07, -0.7071, -0.7071, 0.0, -0.9243, -0.3818, 7.509e-07, -0.9243, -0.3818, 0.0, -0.9243, -0.3818, 0.0, -0.7071, -0.7071, 0.0, -0.7071, -0.7071, 0.0, -0.3818, -0.9243, 0.0, -0.7071, -0.7071, 0.0, -0.7071, -0.7071, 0.0, -0.7071, -0.7071, 0.0, -0.3818, -0.9243, -1.793e-06, -0.3818, -0.9243, 0.0, 5.108e-06, -1.0, 0.0, -0.3818, -0.9243, 0.0, -0.3818, -0.9243, -1.793e-06, -0.3818, -0.9243, -1.793e-06, -5.195e-06, -1.0, 0.0, 5.108e-06, -1.0, 0.0, 0.3818, -0.9243, 1.585e-06, 5.108e-06, -1.0, 0.0, -5.195e-06, -1.0, 0.0, -5.195e-06, -1.0, 0.0, 0.3817, -0.9243, 0.0, 0.3818, -0.9243, 1.585e-06, 0.7071, -0.7071, 0.0, 0.3818, -0.9243, 1.585e-06, 0.3817, -0.9243, 0.0, 0.3817, -0.9243, 0.0, 0.7071, -0.7071, 0.0, 0.7071, -0.7071, 0.0, 0.9243, -0.3818, 0.0, 0.7071, -0.7071, 0.0, 0.7071, -0.7071, 0.0, 0.7071, -0.7071, 0.0, 0.9243, -0.3818, 8.332e-08, 0.9243, -0.3818, 0.0, 1.0, 4.711e-06, 0.0, 0.9243, -0.3818, 0.0, 0.9243, -0.3818, 8.332e-08, 0.9243, -0.3818, 8.332e-08, 1.0, -4.711e-06, 0.0, 1.0, 4.711e-06, 0.0, 0.9243, 0.3818, -8.332e-08, 1.0, 4.711e-06, 0.0, 1.0, -4.711e-06, 0.0, 1.0, -4.711e-06, 0.0, 0.9243, 0.3818, 0.0, 0.9243, 0.3818, -8.332e-08, 0.7071, 0.7071, 0.0, 0.9243, 0.3818, -8.332e-08, 0.9243, 0.3818, 0.0, 0.9243, 0.3818, 0.0, 0.7071, 0.7071, 0.0, 0.7071, 0.7071, 0.0, 0.3817, 0.9243, 0.0, 0.7071, 0.7071, 0.0, 0.7071, 0.7071, 0.0, 0.7071, 0.7071, 0.0, 0.3818, 0.9243, -1.585e-06, 0.3817, 0.9243, 0.0, -5.195e-06, 1.0, 0.0, 0.3817, 0.9243, 0.0, 0.3818, 0.9243, -1.585e-06, 0.3818, 0.9243, -1.585e-06, 5.108e-06, 1.0, 0.0, -5.195e-06, 1.0, 0.0, -0.3818, 0.9243, 1.793e-06, -5.195e-06, 1.0, 0.0, 5.108e-06, 1.0, 0.0, 5.108e-06, 1.0, 0.0, -0.3818, 0.9243, 0.0, -0.3818, 0.9243, 1.793e-06, -0.7071, 0.7071, 0.0, -0.3818, 0.9243, 1.793e-06, -0.3818, 0.9243, 0.0, -0.3818, 0.9243, 0.0, -0.7071, 0.7071, 0.0, -0.7071, 0.7071, 0.0, -0.9243, 0.3818, 0.0, -0.7071, 0.7071, 0.0, -0.7071, 0.7071, 0.0, -0.7071, 0.7071, 0.0, -0.9243, 0.3818, -7.509e-07, -0.9243, 0.3818, 0.0, -1.0, -5.921e-06, 0.0, -0.9243, 0.3818, 0.0, -0.9243, 0.3818, -7.509e-07, -0.9243, 0.3818, -7.509e-07, -1.0, 5.921e-06, 0.0, -1.0, -5.921e-06, 0.0, 1.0, -2.626e-06, 0.0, 1.0, 2.626e-06, 0.0, 0.9242, 0.382, 0.0, 0.9242, 0.382, 0.0, 0.9242, 0.382, 0.0, 1.0, -2.626e-06, 0.0, 0.9242, 0.382, 0.0, 0.9242, 0.382, 0.0, 0.7071, 0.7071, 0.0, 0.7071, 0.7071, 0.0, 0.7071, 0.7071, 0.0, 0.9242, 0.382, 0.0, 0.7071, 0.7071, 0.0, 0.7071, 0.7071, 0.0, 0.382, 0.9242, 0.0, 0.382, 0.9242, 0.0, 0.382, 0.9242, 0.0, 0.7071, 0.7071, 0.0, 0.382, 0.9242, 0.0, 0.382, 0.9242, 0.0, -2.747e-06, 1.0, 0.0, -2.747e-06, 1.0, 0.0, 2.747e-06, 1.0, 0.0, 0.382, 0.9242, 0.0, 2.747e-06, 1.0, 0.0, -2.747e-06, 1.0, 0.0, -0.382, 0.9242, 0.0, -0.382, 0.9242, 0.0, -0.382, 0.9242, 0.0, 2.747e-06, 1.0, 0.0, -0.382, 0.9242, 0.0, -0.382, 0.9242, 0.0, -0.7071, 0.7071, 0.0, -0.7071, 0.7071, 0.0, -0.7071, 0.7071, 0.0, -0.382, 0.9242, 0.0, -0.7071, 0.7071, 0.0, -0.7071, 0.7071, 0.0, -0.9242, 0.382, 0.0, -0.9242, 0.382, 0.0, -0.9242, 0.382, 0.0, -0.7071, 0.7071, 0.0, -0.9242, 0.382, 0.0, -0.9242, 0.382, 0.0, -1.0, -2.902e-06, 0.0, -1.0, -2.902e-06, 0.0, -1.0, 2.902e-06, 0.0, -0.9242, 0.382, 0.0, -1.0, 2.902e-06, 0.0, -1.0, -2.902e-06, 0.0, -0.9242, -0.382, 0.0, -0.9242, -0.382, 0.0, -0.9242, -0.382, 0.0, -1.0, 2.902e-06, 0.0, -0.9242, -0.382, 0.0, -0.9242, -0.382, 0.0, -0.7071, -0.7071, 0.0, -0.7071, -0.7071, 0.0, -0.7071, -0.7071, 0.0, -0.9242, -0.382, 0.0, -0.7071, -0.7071, 0.0, -0.7071, -0.7071, 0.0, -0.382, -0.9242, 0.0, -0.382, -0.9242, 0.0, -0.382, -0.9242, 0.0, -0.7071, -0.7071, 0.0, -0.382, -0.9242, 0.0, -0.382, -0.9242, 0.0, 2.747e-06, -1.0, 0.0, 2.747e-06, -1.0, 0.0, -2.747e-06, -1.0, 0.0, -0.382, -0.9242, 0.0, -2.747e-06, -1.0, 0.0, 2.747e-06, -1.0, 0.0, 0.382, -0.9242, 0.0, 0.382, -0.9242, 0.0, 0.382, -0.9242, 0.0, -2.747e-06, -1.0, 0.0, 0.382, -0.9242, 0.0, 0.382, -0.9242, 0.0, 0.7071, -0.7071, 0.0, 0.7071, -0.7071, 0.0, 0.7071, -0.7071, 0.0, 0.382, -0.9242, 0.0, 0.7071, -0.7071, 0.0, 0.7071, -0.7071, 0.0, 0.9242, -0.382, 0.0, 0.9242, -0.382, 0.0, 0.9242, -0.382, 0.0, 0.7071, -0.7071, 0.0, 0.9242, -0.382, 0.0, 0.9242, -0.382, 0.0, 1.0, 2.626e-06, 0.0, 1.0, 2.626e-06, 0.0, 1.0, -2.626e-06, 0.0, 0.9242, -0.382, 0.0, 0.0, 0.0, -1.0, 0.0, 0.0, -1.0, 0.0, 0.0, -1.0, 0.0, 0.0, -1.0, 0.0, 0.0, -1.0, 0.0, 0.0, -1.0, 0.0, 0.0, -1.0, 0.0, 0.0, -1.0, 0.0, 0.0, -1.0, 0.0, 0.0, -1.0, 0.0, 0.0, -1.0, 0.0, 0.0, -1.0, 0.0, 0.0, -1.0, 0.0, 0.0, -1.0, 0.0, 0.0, -1.0, 0.0, 0.0, -1.0, 0.0, 0.0, -1.0, 0.0, 0.0, -1.0, 0.0, 0.0, -1.0, 0.0, 0.0, -1.0, 0.0, 0.0, -1.0, 0.0, 0.0, -1.0, 0.0, 0.0, -1.0, 0.0, 0.0, -1.0, 0.0, 0.0, -1.0, 0.0, 0.0, -1.0, 0.0, 0.0, -1.0, 0.0, 0.0, -1.0, 0.0, 0.0, -1.0, 0.0, 0.0, -1.0, 0.0, 0.0, -1.0, 0.0, 0.0, -1.0, 0.0, 0.0, -1.0, 0.0, 0.0, -1.0, 0.0, 0.0, -1.0, 0.0, 0.0, -1.0, 0.0, 0.0, -1.0, 0.0, 0.0, -1.0, 0.0, 0.0, -1.0, 0.0, 0.0, -1.0, 0.0, 0.0, -1.0, 0.0, 0.0, -1.0, 0.0, 0.0, -1.0, 0.0, 0.0, -1.0, 0.0, 0.0, -1.0, 0.0, 0.0, -1.0, 0.0, 0.0, -1.0, 0.0, 0.0, -1.0, 0.0, 0.0, -1.0, 0.0, 0.0, -1.0, 0.0, 0.0, -1.0, 0.0, 0.0, -1.0, 0.0, 0.0, -1.0, 0.0, 0.0, -1.0, 0.0, 0.0, -1.0, 0.0, 0.0, -1.0, 0.0, 0.0, -1.0, 0.0, 0.0, -1.0, 0.0, 0.0, -1.0, 0.0, 0.0, -1.0, 0.0, 0.0, -1.0, 0.0, 0.0, -1.0, 0.0, 0.0, -1.0, 0.0, 0.0, -1.0, 0.0, 0.0, -1.0, 0.0, 0.0, -1.0, 0.0, 0.0, -1.0, 0.0, 0.0, -1.0, 0.0, 0.0, -1.0, 0.0, 0.0, -1.0, 0.0, 0.0, -1.0, 0.0, 0.0, -1.0, 0.0, 0.0, -1.0, 0.0, 0.0, -1.0, 0.0, 0.0, -1.0, 0.0, 0.0, -1.0, 0.0, 0.0, -1.0, 0.0, 0.0, -1.0, 0.0, 0.0, -1.0, 0.0, 0.0, -1.0, 0.0, 0.0, -1.0, 0.0, 0.0, -1.0, 0.0, 0.0, -1.0, 0.0, 0.0, -1.0, 0.0, 0.0, -1.0, 0.0, 0.0, -1.0, 0.0, 0.0, -1.0, 0.0, 0.0, -1.0, 0.0, 0.0, -1.0, 0.0, 0.0, -1.0, 0.0, 0.0, -1.0, 0.0, 0.0, -1.0, 0.0, 0.0, -1.0, 0.0, 0.0, -1.0, 0.0, 0.0, -1.0, 0.0, 0.0, -1.0, -1.998e-05, -1.0, -8.886e-06, 0.382, -0.9242, 0.0, 0.3818, -0.9243, 2.012e-07, 0.3818, -0.9243, 2.012e-07, 0.382, -0.9242, 0.0, 0.7071, -0.7071, 0.0, 0.7071, -0.7071, 0.0, 0.7071, -0.7071, 2.338e-07, 0.3818, -0.9243, 2.012e-07, 0.7071, -0.7071, 2.338e-07, 0.7071, -0.7071, 0.0, 0.9242, -0.382, 0.0, 0.9242, -0.382, 0.0, 0.9243, -0.3817, 2.179e-06, 0.7071, -0.7071, 2.338e-07, 0.9243, -0.3817, 2.179e-06, 0.9242, -0.382, 0.0, 1.0, -4.096e-06, 0.0, 1.0, -4.096e-06, 0.0, 1.0, 4.268e-06, -6.389e-07, 0.9243, -0.3817, 2.179e-06, 1.0, 4.268e-06, -6.389e-07, 1.0, -4.096e-06, 0.0, 0.9242, 0.382, 0.0, 0.9242, 0.382, 0.0, 0.9243, 0.3818, -2.049e-08, 1.0, 4.268e-06, -6.389e-07, 0.9243, 0.3818, -2.049e-08, 0.9242, 0.382, 0.0, 0.7071, 0.7071, 0.0, 0.7071, 0.7071, 0.0, 0.7071, 0.7071, -2.291e-07, 0.9243, 0.3818, -2.049e-08, 0.7071, 0.7071, -2.291e-07, 0.7071, 0.7071, 0.0, 0.382, 0.9242, 0.0, 0.382, 0.9242, 0.0, 0.3817, 0.9243, -6.594e-07, 0.7071, 0.7071, -2.291e-07, 0.3817, 0.9243, -6.594e-07, 0.382, 0.9242, 0.0, -5.04e-06, 1.0, 0.0, -5.04e-06, 1.0, 0.0, 7.618e-06, 1.0, 0.0, 0.3817, 0.9243, -6.594e-07, 7.618e-06, 1.0, 0.0, -5.04e-06, 1.0, 0.0, -0.382, 0.9242, 0.0, -0.382, 0.9242, 0.0, -0.3818, 0.9243, 3.05e-07, 7.618e-06, 1.0, 0.0, -0.3818, 0.9243, 3.05e-07, -0.382, 0.9242, 0.0, -0.7071, 0.7071, 0.0, -0.7071, 0.7071, 0.0, -0.7071, 0.7071, 1.179e-06, -0.3818, 0.9243, 3.05e-07, -0.7071, 0.7071, 1.179e-06, -0.7071, 0.7071, 0.0, -0.9242, 0.382, 0.0, -0.9242, 0.382, 0.0, -0.9243, 0.3818, 1e-06, -0.7071, 0.7071, 1.179e-06, -0.9243, 0.3818, 1e-06, -0.9242, 0.382, 0.0, -1.0, -1.707e-06, 0.0, -1.0, -1.707e-06, 0.0, -1.0, 1.813e-05, -6.426e-07, -0.9243, 0.3818, 1e-06, -1.0, 1.813e-05, -6.426e-07, -1.0, -1.707e-06, 0.0, -0.9242, -0.382, 0.0, -0.9242, -0.382, 0.0, -0.9243, -0.3817, 1.414e-06, -1.0, 1.813e-05, -6.426e-07, -0.9243, -0.3817, 1.414e-06, -0.9242, -0.382, 0.0, -0.7071, -0.7071, 0.0, -0.7071, -0.7071, 0.0, -0.7071, -0.7071, -9.872e-07, -0.9243, -0.3817, 1.414e-06, -0.7071, -0.7071, -9.872e-07, -0.7071, -0.7071, 0.0, -0.382, -0.9242, 0.0, -0.382, -0.9242, 0.0, -0.3818, -0.9243, -6.794e-07, -0.7071, -0.7071, -9.872e-07, 1.998e-05, -1.0, -1.386e-05, -0.3818, -0.9243, -6.794e-07, -0.382, -0.9242, 0.0, -0.3817, 0.9243, 3.12e-08, -0.3818, 0.9243, -2.089e-07, 4.388e-06, 1.0, 0.0, -0.7071, 0.7071, 0.0, -0.3818, 0.9243, -2.089e-07, -0.3817, 0.9243, 3.12e-08, -0.3817, 0.9243, 3.12e-08, -0.7071, 0.7071, 2.44e-07, -0.7071, 0.7071, 0.0, -0.9242, 0.3818, 0.0, -0.7071, 0.7071, 0.0, -0.7071, 0.7071, 2.44e-07, -0.7071, 0.7071, 2.44e-07, -0.9243, 0.3818, -7.898e-07, -0.9242, 0.3818, 0.0, -1.0, 4.194e-06, 0.0, -0.9242, 0.3818, 0.0, -0.9243, 0.3818, -7.898e-07, -0.9243, 0.3818, -7.898e-07, -1.0, -1.885e-05, 5.197e-07, -1.0, 4.194e-06, 0.0, -0.9242, -0.3818, -2.045e-07, -1.0, 4.194e-06, 0.0, -1.0, -1.885e-05, 5.197e-07, -1.0, -1.885e-05, 5.197e-07, -0.9243, -0.3818, -1.747e-06, -0.9242, -0.3818, -2.045e-07, -0.7071, -0.7071, 0.0, -0.9242, -0.3818, -2.045e-07, -0.9243, -0.3818, -1.747e-06, -0.9243, -0.3818, -1.747e-06, -0.7071, -0.7071, -1.36e-06, -0.7071, -0.7071, 0.0, -0.3818, -0.9242, 0.0, -0.7071, -0.7071, 0.0, -0.7071, -0.7071, -1.36e-06, -0.7071, -0.7071, -1.36e-06, -0.3818, -0.9243, 6.985e-09, -0.3818, -0.9242, 0.0, 1.645e-07, -1.0, 0.0, -0.3818, -0.9242, 0.0, -0.3818, -0.9243, 6.985e-09, -0.3818, -0.9243, 6.985e-09, -7.613e-06, -1.0, 0.0, 1.645e-07, -1.0, 0.0, 0.3818, -0.9243, 1.049e-06, 1.645e-07, -1.0, 0.0, -7.613e-06, -1.0, 0.0, -7.613e-06, -1.0, 0.0, 0.3818, -0.9243, 9.076e-07, 0.3818, -0.9243, 1.049e-06, 0.7071, -0.7071, 0.0, 0.3818, -0.9243, 1.049e-06, 0.3818, -0.9243, 9.076e-07, 0.3818, -0.9243, 9.076e-07, 0.7071, -0.7071, 3.725e-09, 0.7071, -0.7071, 0.0, 0.9243, -0.3817, 0.0, 0.7071, -0.7071, 0.0, 0.7071, -0.7071, 3.725e-09, 0.7071, -0.7071, 3.725e-09, 0.9243, -0.3818, -6.501e-07, 0.9243, -0.3817, 0.0, 1.0, -1.727e-06, 0.0, 0.9243, -0.3817, 0.0, 0.9243, -0.3818, -6.501e-07, 0.9243, -0.3818, -6.501e-07, 1.0, -1.018e-05, 3.055e-07, 1.0, -1.727e-06, 0.0, 0.9243, 0.3818, 6.255e-07, 1.0, -1.727e-06, 0.0, 1.0, -1.018e-05, 3.055e-07, 1.0, -1.018e-05, 3.055e-07, 0.9243, 0.3817, -1.509e-06, 0.9243, 0.3818, 6.255e-07, 0.7071, 0.7071, 0.0, 0.9243, 0.3818, 6.255e-07, 0.9243, 0.3817, -1.509e-06, 0.9243, 0.3817, -1.509e-06, 0.7071, 0.7071, -9.285e-07, 0.7071, 0.7071, 0.0, 0.3818, 0.9242, 0.0, 0.7071, 0.7071, 0.0, 0.7071, 0.7071, -9.285e-07, 0.7071, 0.7071, -9.285e-07, 0.3818, 0.9243, -9.169e-07, 0.3818, 0.9242, 0.0, 0.3818, 0.9242, 0.0, 0.3818, 0.9243, -9.169e-07, 4.388e-06, 1.0, 0.0, -0.3818, 0.9242, 1.023e-06, -4.653e-06, 1.0, 0.0, 4.388e-06, 1.0, 0.0, 4.388e-06, 1.0, 0.0, -0.3818, 0.9243, -2.089e-07, -0.3818, 0.9242, 1.023e-06, -0.7071, 0.7071, 0.0, -0.3818, 0.9242, 1.023e-06, -0.3818, 0.9243, -2.089e-07, -0.3818, 0.9243, -2.089e-07, -0.7071, 0.7071, 0.0, -0.7071, 0.7071, 0.0, -0.9243, 0.3818, 0.0, -0.7071, 0.7071, 0.0, -0.7071, 0.7071, 0.0, -0.7071, 0.7071, 0.0, -0.9242, 0.3818, 0.0, -0.9243, 0.3818, 0.0, -1.0, -4.653e-06, 0.0, -0.9243, 0.3818, 0.0, -0.9242, 0.3818, 0.0, -0.9242, 0.3818, 0.0, -1.0, 4.194e-06, 0.0, -1.0, -4.653e-06, 0.0, -0.9242, -0.3818, 7.367e-07, -1.0, -4.653e-06, 0.0, -1.0, 4.194e-06, 0.0, -1.0, 4.194e-06, 0.0, -0.9242, -0.3818, -2.045e-07, -0.9242, -0.3818, 7.367e-07, -0.7071, -0.7071, 0.0, -0.9242, -0.3818, 7.367e-07, -0.9242, -0.3818, -2.045e-07, -0.9242, -0.3818, -2.045e-07, -0.7071, -0.7071, 0.0, -0.7071, -0.7071, 0.0, -0.3818, -0.9243, 0.0, -0.7071, -0.7071, 0.0, -0.7071, -0.7071, 0.0, -0.7071, -0.7071, 0.0, -0.3818, -0.9242, 0.0, -0.3818, -0.9243, 0.0, 4.653e-06, -1.0, 0.0, -0.3818, -0.9243, 0.0, -0.3818, -0.9242, 0.0, -0.3818, -0.9242, 0.0, 1.645e-07, -1.0, 0.0, 4.653e-06, -1.0, 0.0, 0.3818, -0.9242, 1.023e-06, 4.653e-06, -1.0, 0.0, 1.645e-07, -1.0, 0.0, 1.645e-07, -1.0, 0.0, 0.3818, -0.9243, 1.049e-06, 0.3818, -0.9242, 1.023e-06, 0.7071, -0.7071, 0.0, 0.3818, -0.9242, 1.023e-06, 0.3818, -0.9243, 1.049e-06, 0.3818, -0.9243, 1.049e-06, 0.7071, -0.7071, 0.0, 0.7071, -0.7071, 0.0, 0.9243, -0.3817, 0.0, 0.7071, -0.7071, 0.0, 0.7071, -0.7071, 0.0, 0.7071, -0.7071, 0.0, 0.9243, -0.3817, 0.0, 0.9243, -0.3817, 0.0, 1.0, 4.576e-06, 0.0, 0.9243, -0.3817, 0.0, 0.9243, -0.3817, 0.0, 0.9243, -0.3817, 0.0, 1.0, -1.727e-06, 0.0, 1.0, 4.576e-06, 0.0, 0.9242, 0.3818, 2.044e-07, 1.0, 4.576e-06, 0.0, 1.0, -1.727e-06, 0.0, 1.0, -1.727e-06, 0.0, 0.9243, 0.3818, 6.255e-07, 0.9242, 0.3818, 2.044e-07, 0.7071, 0.7071, 0.0, 0.9242, 0.3818, 2.044e-07, 0.9243, 0.3818, 6.255e-07, 0.9243, 0.3818, 6.255e-07, 0.7071, 0.7071, 0.0, 0.7071, 0.7071, 0.0, 0.3818, 0.9243, 0.0, 0.7071, 0.7071, 0.0, 0.7071, 0.7071, 0.0, 0.7071, 0.7071, 0.0, 0.3818, 0.9242, 0.0, 0.3818, 0.9243, 0.0, -4.653e-06, 1.0, 0.0, 0.3818, 0.9243, 0.0, 0.3818, 0.9242, 0.0, 0.3818, 0.9242, 0.0, 4.388e-06, 1.0, 0.0, -4.653e-06, 1.0, 0.0, 0.0, 0.0, -1.0, 0.0, 0.0, -1.0, 0.0, 0.0, -1.0, 0.0, 0.0, -1.0, 0.0, 0.0, -1.0, 0.0, 0.0, -1.0, 0.0, -1.0, 0.0, 0.0, -1.0, 0.0, 0.0, -1.0, 0.0, 0.0, -1.0, 0.0, 0.0, -1.0, 0.0, 0.0, -1.0, 0.0, 4.282e-05, -0.8964, -0.4432, -3.918e-08, -0.8964, -0.4432, 0.0, -0.8964, -0.4432, 0.0, -0.8964, -0.4432, -4.303e-05, -0.8964, -0.4432, 4.282e-05, -0.8964, -0.4432, 4.293e-05, 1.0, -1.225e-05, -4.273e-05, 1.0, -1.222e-05, 3.91e-08, 1.0, -1.225e-05, 3.91e-08, 1.0, -1.225e-05, 0.0, 1.0, -1.222e-05, 4.293e-05, 1.0, -1.225e-05, 0.0, 1.0, 0.0, 0.0, 1.0, 0.0, 0.0, 1.0, 0.0, 0.0, 1.0, 0.0, 0.0, 1.0, 0.0, 0.0, 1.0, 0.0, 0.0, 0.0, 1.0, 0.0, 0.0, 1.0, 0.0, -0.2308, 0.973, 0.0, -0.2308, 0.973, 8.746e-11, -0.2307, 0.973, 0.0, 0.0, 1.0, 0.0, 1.0, 0.0, 0.0, 1.0, 0.0, 0.0, 1.0, 0.0, 0.0, 1.0, 0.0, 0.0, 1.0, 0.0, 0.0, 1.0, 0.0, -3.091e-08, -0.7071, 0.7071, 0.0, -0.7071, 0.7071, 0.0, -0.5822, 0.8131, 0.0, -0.5822, 0.8131, 0.0001331, -0.5822, 0.8131, -3.091e-08, -0.7071, 0.7071, 1.0, -4.837e-07, 0.0, 1.0, 5.901e-07, 0.0, 0.9243, 0.3818, 7.493e-07, 0.9243, 0.3818, 7.493e-07, 0.9243, 0.3818, 0.0, 1.0, -4.837e-07, 0.0, 0.9243, 0.3818, 0.0, 0.9243, 0.3818, 7.493e-07, 0.7071, 0.7071, 0.0, 0.7071, 0.7071, 0.0, 0.7071, 0.7071, 0.0, 0.9243, 0.3818, 0.0, 0.7071, 0.7071, 0.0, 0.7071, 0.7071, 0.0, 0.3818, 0.9243, 0.0, 0.3818, 0.9243, 0.0, 0.3818, 0.9243, 1.898e-10, 0.7071, 0.7071, 0.0, 0.3818, 0.9243, 1.898e-10, 0.3818, 0.9243, 0.0, -8.658e-07, 1.0, 0.0, -8.658e-07, 1.0, 0.0, 8.658e-07, 1.0, 0.0, 0.3818, 0.9243, 1.898e-10, 8.658e-07, 1.0, 0.0, -8.658e-07, 1.0, 0.0, -0.3818, 0.9243, -1.898e-10, -0.3818, 0.9243, -1.898e-10, -0.3818, 0.9243, 0.0, 8.658e-07, 1.0, 0.0, -0.3818, 0.9243, 0.0, -0.3818, 0.9243, -1.898e-10, -0.7071, 0.7071, 0.0, -0.7071, 0.7071, 0.0, -0.7071, 0.7071, 0.0, -0.3818, 0.9243, 0.0, -0.7071, 0.7071, 0.0, -0.7071, 0.7071, 0.0, -0.9243, 0.3818, 0.0, -0.9243, 0.3818, 0.0, -0.9243, 0.3818, 1.898e-10, -0.7071, 0.7071, 0.0, -0.9243, 0.3818, 1.898e-10, -0.9243, 0.3818, 0.0, -1.0, -8.61e-07, 0.0, -1.0, -8.61e-07, 0.0, -1.0, 7.546e-07, 0.0, -0.9243, 0.3818, 1.898e-10, -1.0, 7.546e-07, 0.0, -1.0, -8.61e-07, 0.0, -0.9243, -0.3818, -1.898e-10, -0.9243, -0.3818, -1.898e-10, -0.9243, -0.3818, 0.0, -1.0, 7.546e-07, 0.0, -0.9243, -0.3818, 0.0, -0.9243, -0.3818, -1.898e-10, -0.7071, -0.7071, 0.0, -0.7071, -0.7071, 0.0, -0.7071, -0.7071, 0.0, -0.9243, -0.3818, 0.0, -0.7071, -0.7071, 0.0, -0.7071, -0.7071, 0.0, -0.3818, -0.9243, 0.0, -0.3818, -0.9243, 0.0, -0.3818, -0.9242, -7.315e-07, -0.7071, -0.7071, 0.0, -0.3818, -0.9242, -7.315e-07, -0.3818, -0.9243, 0.0, 8.658e-07, -1.0, 0.0, 8.658e-07, -1.0, 0.0, -8.658e-07, -1.0, 0.0, -0.3818, -0.9242, -7.315e-07, -8.658e-07, -1.0, 0.0, 8.658e-07, -1.0, 0.0, 0.3818, -0.9243, -1.898e-10, 0.3818, -0.9243, -1.898e-10, 0.3818, -0.9243, 0.0, -8.658e-07, -1.0, 0.0, 0.3818, -0.9243, 0.0, 0.3818, -0.9243, -1.898e-10, 0.7071, -0.7071, 0.0, 0.7071, -0.7071, 0.0, 0.7071, -0.7071, 0.0, 0.3818, -0.9243, 0.0, 0.7071, -0.7071, 0.0, 0.7071, -0.7071, 0.0, 0.9243, -0.3818, 0.0, 0.9243, -0.3818, 0.0, 0.9243, -0.3818, 1.898e-10, 0.7071, -0.7071, 0.0, 0.9243, -0.3818, 1.898e-10, 0.9243, -0.3818, 0.0, 1.0, 5.901e-07, 0.0, 1.0, 5.901e-07, 0.0, 1.0, -4.837e-07, 0.0, 0.9243, -0.3818, 1.898e-10, -2.262e-15, 0.0, 1.0, 0.0, 0.0, 1.0, -2.776e-07, 0.0, 1.0, -2.262e-15, 0.0, 1.0, -2.776e-07, 0.0, 1.0, -5.554e-07, 0.0, 1.0, -2.262e-15, 0.0, 1.0, -5.554e-07, 0.0, 1.0, -1.103e-09, 0.0, 1.0, -2.262e-15, 0.0, 1.0, -1.103e-09, 0.0, 1.0, 0.0, 0.0, 1.0, -2.262e-15, 0.0, 1.0, 0.0, 0.0, 1.0, 1.103e-09, 0.0, 1.0, -2.262e-15, 0.0, 1.0, 1.103e-09, 0.0, 1.0, 5.554e-07, 0.0, 1.0, -2.262e-15, 0.0, 1.0, 5.554e-07, 0.0, 1.0, 2.776e-07, 0.0, 1.0, -2.262e-15, 0.0, 1.0, 2.776e-07, 0.0, 1.0, 0.0, 0.0, 1.0, -2.262e-15, 0.0, 1.0, 0.0, 0.0, 1.0, 2.776e-07, 0.0, 1.0, -2.262e-15, 0.0, 1.0, 2.776e-07, 0.0, 1.0, 5.554e-07, 0.0, 1.0, -2.262e-15, 0.0, 1.0, 5.554e-07, 0.0, 1.0, 1.103e-09, 0.0, 1.0, -2.262e-15, 0.0, 1.0, 1.103e-09, 0.0, 1.0, 0.0, 0.0, 1.0, -2.262e-15, 0.0, 1.0, 0.0, 0.0, 1.0, -1.103e-09, 0.0, 1.0, -2.262e-15, 0.0, 1.0, -1.103e-09, 0.0, 1.0, -5.554e-07, 0.0, 1.0, -2.262e-15, 0.0, 1.0, -5.554e-07, 0.0, 1.0, -2.776e-07, 0.0, 1.0, -2.262e-15, 0.0, 1.0, -2.776e-07, 0.0, 1.0, 0.0, 0.0, 1.0, 1.0, -7.498e-07, 0.0, 1.0, 8.562e-07, 0.0, 0.9243, 0.3818, -1.898e-10, 0.9243, 0.3818, -1.898e-10, 0.9243, 0.3818, 0.0, 1.0, -7.498e-07, 0.0, 0.9243, 0.3818, 0.0, 0.9243, 0.3818, -1.898e-10, 0.7071, 0.7071, 0.0, 0.7071, 0.7071, 0.0, 0.7071, 0.7071, 0.0, 0.9243, 0.3818, 0.0, 0.7071, 0.7071, 0.0, 0.7071, 0.7071, 0.0, 0.3818, 0.9243, 0.0, 0.3818, 0.9243, 0.0, 0.3818, 0.9243, -8.321e-07, 0.7071, 0.7071, 0.0, 0.3818, 0.9243, -8.321e-07, 0.3818, 0.9243, 0.0, -8.078e-07, 1.0, 0.0, -8.078e-07, 1.0, 0.0, 8.078e-07, 1.0, 0.0, 0.3818, 0.9243, -8.321e-07, 8.078e-07, 1.0, 0.0, -8.078e-07, 1.0, 0.0, -0.3818, 0.9243, -1.041e-06, -0.3818, 0.9243, -1.041e-06, -0.3818, 0.9243, 0.0, 8.078e-07, 1.0, 0.0, -0.3818, 0.9243, 0.0, -0.3818, 0.9243, -1.041e-06, -0.7071, 0.7071, 0.0, -0.7071, 0.7071, 0.0, -0.7071, 0.7071, 0.0, -0.3818, 0.9243, 0.0, -0.7071, 0.7071, 0.0, -0.7071, 0.7071, 0.0, -0.9243, 0.3818, 0.0, -0.9243, 0.3818, 0.0, -0.9243, 0.3817, 1.943e-10, -0.7071, 0.7071, 0.0, -0.9243, 0.3817, 1.943e-10, -0.9243, 0.3818, 0.0, -1.0, -8.562e-07, 0.0, -1.0, -8.562e-07, 0.0, -1.0, 7.498e-07, 0.0, -0.9243, 0.3817, 1.943e-10, -1.0, 7.498e-07, 0.0, -1.0, -8.562e-07, 0.0, -0.9243, -0.3818, -1.041e-06, -0.9243, -0.3818, -1.041e-06, -0.9243, -0.3818, 0.0, -1.0, 7.498e-07, 0.0, -0.9243, -0.3818, 0.0, -0.9243, -0.3818, -1.041e-06, -0.7071, -0.7071, 0.0, -0.7071, -0.7071, 0.0, -0.7071, -0.7071, 0.0, -0.9243, -0.3818, 0.0, -0.7071, -0.7071, 0.0, -0.7071, -0.7071, 0.0, -0.3818, -0.9243, 0.0, -0.3818, -0.9243, 0.0, -0.3818, -0.9243, -2.079e-07, -0.7071, -0.7071, 0.0, -0.3818, -0.9243, -2.079e-07, -0.3818, -0.9243, 0.0, 8.078e-07, -1.0, 0.0, 8.078e-07, -1.0, 0.0, -8.078e-07, -1.0, 0.0, -0.3818, -0.9243, -2.079e-07, -8.078e-07, -1.0, 0.0, 8.078e-07, -1.0, 0.0, 0.3818, -0.9243, -8.321e-07, 0.3818, -0.9243, -8.321e-07, 0.3818, -0.9243, 0.0, -8.078e-07, -1.0, 0.0, 0.3818, -0.9243, 0.0, 0.3818, -0.9243, -8.321e-07, 0.7071, -0.7071, 0.0, 0.7071, -0.7071, 0.0, 0.7071, -0.7071, 0.0, 0.3818, -0.9243, 0.0, 0.7071, -0.7071, 0.0, 0.7071, -0.7071, 0.0, 0.9243, -0.3817, 0.0, 0.9243, -0.3817, 0.0, 0.9243, -0.3817, 1.943e-10, 0.7071, -0.7071, 0.0, 0.9243, -0.3817, 1.943e-10, 0.9243, -0.3817, 0.0, 1.0, 8.562e-07, 0.0, 1.0, 8.562e-07, 0.0, 1.0, -7.498e-07, 0.0, 0.9243, -0.3817, 1.943e-10, 6.107e-14, 0.0, 1.0, 0.0, 0.0, 1.0, -2.776e-07, 0.0, 1.0, 6.107e-14, 0.0, 1.0, -2.776e-07, 0.0, 1.0, -5.554e-07, 0.0, 1.0, 6.107e-14, 0.0, 1.0, -5.554e-07, 0.0, 1.0, -1.103e-09, 0.0, 1.0, 6.107e-14, 0.0, 1.0, -1.103e-09, 0.0, 1.0, 0.0, 0.0, 1.0, 6.107e-14, 0.0, 1.0, 0.0, 0.0, 1.0, 1.103e-09, 0.0, 1.0, 6.107e-14, 0.0, 1.0, 1.103e-09, 0.0, 1.0, 5.554e-07, 0.0, 1.0, 6.107e-14, 0.0, 1.0, 5.554e-07, 0.0, 1.0, 2.776e-07, 0.0, 1.0, 6.107e-14, 0.0, 1.0, 2.776e-07, 0.0, 1.0, 0.0, 0.0, 1.0, 6.107e-14, 0.0, 1.0, 0.0, 0.0, 1.0, 2.776e-07, 0.0, 1.0, 6.107e-14, 0.0, 1.0, 2.776e-07, 0.0, 1.0, 5.554e-07, 0.0, 1.0, 6.107e-14, 0.0, 1.0, 5.554e-07, 0.0, 1.0, 1.103e-09, 0.0, 1.0, 6.107e-14, 0.0, 1.0, 1.103e-09, 0.0, 1.0, 0.0, 0.0, 1.0, 6.107e-14, 0.0, 1.0, 0.0, 0.0, 1.0, -1.103e-09, 0.0, 1.0, 6.107e-14, 0.0, 1.0, -1.103e-09, 0.0, 1.0, -5.554e-07, 0.0, 1.0, 6.107e-14, 0.0, 1.0, -5.554e-07, 0.0, 1.0, -2.776e-07, 0.0, 1.0, 6.107e-14, 0.0, 1.0, -2.776e-07, 0.0, 1.0, 0.0, 0.0, 1.0, 0.0, 0.0, -1.0, 0.0, 0.0, -1.0, 0.0, 0.0, -1.0, 0.0, 0.0, -1.0, 0.0, 0.0, -1.0, 0.0, 0.0, -1.0, 0.0, 0.0, -1.0, 0.0, 0.0, -1.0, 0.0, 0.0, -1.0, 0.0, 0.0, -1.0, 0.0, 0.0, -1.0, 0.0, 0.0, -1.0, 0.0, 0.0, -1.0, 0.0, 0.0, -1.0, 0.0, 0.0, -1.0, 0.0, 0.0, -1.0, 0.0, 0.0, -1.0, 0.0, 0.0, -1.0, 0.0, 0.0, -1.0, 0.0, 0.0, -1.0, 0.0, 0.0, -1.0, 0.0, 0.0, -1.0, 0.0, 0.0, -1.0, 0.0, 0.0, -1.0, 1.0, 0.0, 0.0, 1.0, 0.0, 0.0, 1.0, 0.0, 0.0, 1.0, 0.0, 0.0, 1.0, 0.0, 0.0, 1.0, 0.0, 0.0, 1.0, 0.0, 0.0, 1.0, 0.0, 0.0, 1.0, 0.0, 0.0, -1.0, 0.0, 0.0, -1.0, 0.0, 0.0, -1.0, 0.0, 0.0, -1.0, 0.0, 0.0, -1.0, 0.0, 0.0, -1.0, 0.0, 0.0, -1.0, 0.0, 0.0, -1.0, 0.0, 0.0, -1.0, 0.0, 0.0, -1.0, 0.0, 0.0, -1.0, 0.0, 0.0, -1.0, 0.0, 0.0, 1.0, 0.0, 0.0, 1.0, 0.0, 0.0, 1.0, 0.0, 0.0, 1.0, 0.0, 0.0, 1.0, 0.0, 0.0, 1.0, 0.0, 0.0, 1.0, 0.0, 0.0, 1.0, 0.0, 0.0, 1.0, 0.0, 0.0, 1.0, 0.0, 0.0, 1.0, 0.0, 0.0, 1.0, 0.0, 0.0, -1.0, 0.0, 0.0, -1.0, 0.0, 0.0, -1.0, 0.0, 0.0, -1.0, 0.0, 0.0, -1.0, 0.0, 0.0, -1.0, 0.0, 0.0, -1.0, 0.0, 0.0, -1.0, 0.0, 0.0, -1.0, 0.0, 0.0, 0.0, -0.2308, 0.973, 0.0001331, -0.5822, 0.8131, 0.0, -0.5822, 0.8131, 0.0, -0.5822, 0.8131, 8.746e-11, -0.2307, 0.973, 0.0, -0.2308, 0.973])] * 3)])

# ---- objects
ob_light = bpy.data.objects.new('Light', light_light)
ob_camera = bpy.data.objects.new('Camera', cam_camera)
ob_two_stud_sloped = bpy.data.objects.new('two_stud_sloped', me_two_stud_sloped)

# ---- transforms, parenting, visibility, modifiers, constraints
ob_light.location = (4.076, 1.005, 5.904)
ob_light.rotation_euler = (0.6503, 0.05522, 1.866)
ob_light.lock_rotations_4d = False
ob_light.empty_display_type = 'ARROWS'
ob_light.color = (0.0, 0.0, 0.0, 0.0)
ob_light.lineart.crease_threshold = 0.0
ob_camera.location = (7.359, -6.926, 4.958)
ob_camera.rotation_euler = (1.109, 0.0, 0.8149)
ob_camera.lock_rotations_4d = False
ob_camera.empty_display_type = 'ARROWS'
ob_camera.color = (0.0, 0.0, 0.0, 0.0)
ob_camera.display_type = 'WIRE'
ob_camera.lineart.crease_threshold = 0.0
ob_two_stud_sloped.location = (0.0, 0.0, 0.0)
ob_two_stud_sloped.rotation_euler = (1.571, -0.0, 0.0)
ob_two_stud_sloped.lineart.crease_threshold = 0.0

# ---- collection membership
col_collection.objects.link(ob_light)
col_collection.objects.link(ob_camera)
col_collection.objects.link(ob_two_stud_sloped)

# ---- scene / render settings (as saved in the file)
scene.camera = ob_camera
scene.frame_start = 1; scene.frame_end = 250; scene.frame_set(1)
scene.render.engine = 'BLENDER_EEVEE_NEXT'
scene.cycles.use_denoising = False
scene.cycles.samples = 128
scene.cycles.sampling_pattern = 'TABULATED_SOBOL'
scene.cycles.use_adaptive_sampling = False
scene.cycles.use_light_tree = False
scene.view_settings.view_transform = 'Filmic'
bpy.context.view_layer.update()
